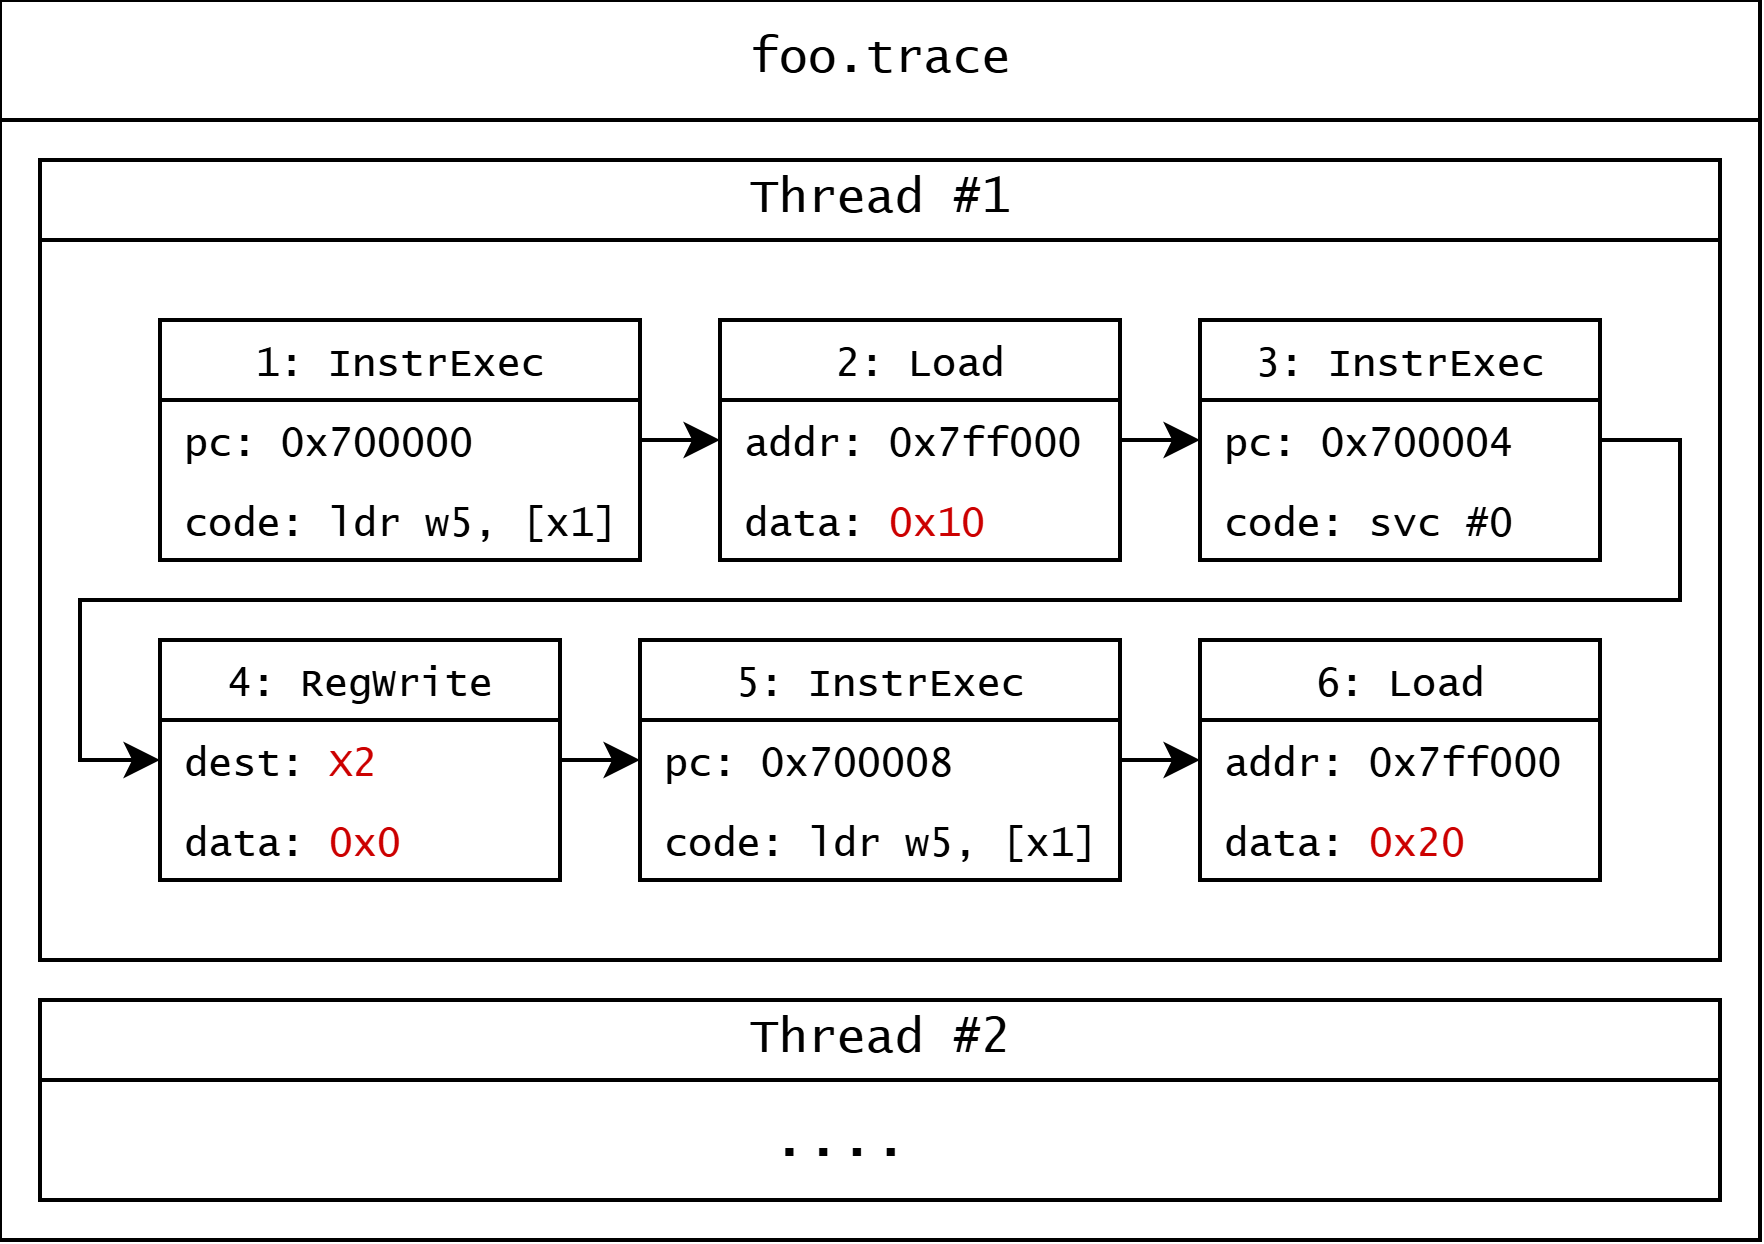

The diagram above was exported from draw.io. Its source (the exported page's mxGraphModel, read from the mxfile embedded in the PNG):
<mxGraphModel dx="815" dy="481" grid="1" gridSize="10" guides="1" tooltips="1" connect="1" arrows="1" fold="1" page="1" pageScale="1" pageWidth="850" pageHeight="1100" math="0" shadow="0">
  <root>
    <mxCell id="0" />
    <mxCell id="1" parent="0" />
    <mxCell id="1iKqZVSZvFbOeSIwNAOQ-40" value="&lt;span style=&quot;font-weight: normal;&quot;&gt;&lt;font&gt;foo.trace&lt;/font&gt;&lt;/span&gt;" style="swimlane;whiteSpace=wrap;html=1;fontFamily=Lucida Console;startSize=30;" vertex="1" parent="1">
      <mxGeometry x="300" y="20" width="440" height="310" as="geometry" />
    </mxCell>
    <mxCell id="1iKqZVSZvFbOeSIwNAOQ-39" value="" style="group;fontFamily=Lucida Console;" vertex="1" connectable="0" parent="1iKqZVSZvFbOeSIwNAOQ-40">
      <mxGeometry x="10" y="60" width="420" height="180" as="geometry" />
    </mxCell>
    <mxCell id="1iKqZVSZvFbOeSIwNAOQ-36" value="" style="endArrow=classic;startArrow=none;html=1;rounded=0;startFill=0;exitX=1;exitY=0.5;exitDx=0;exitDy=0;entryX=0;entryY=0.5;entryDx=0;entryDy=0;fontFamily=Lucida Console;" edge="1" parent="1iKqZVSZvFbOeSIwNAOQ-39" target="1iKqZVSZvFbOeSIwNAOQ-19">
      <mxGeometry width="50" height="50" relative="1" as="geometry">
        <mxPoint x="380" y="30" as="sourcePoint" />
        <mxPoint x="340" y="190" as="targetPoint" />
        <Array as="points">
          <mxPoint x="400" y="30" />
          <mxPoint x="400" y="70" />
          <mxPoint y="70" />
          <mxPoint y="110" />
        </Array>
      </mxGeometry>
    </mxCell>
    <mxCell id="1iKqZVSZvFbOeSIwNAOQ-41" value="&lt;span style=&quot;font-weight: 400;&quot;&gt;Thread #1&lt;/span&gt;" style="swimlane;whiteSpace=wrap;html=1;fontFamily=Lucida Console;startSize=20;" vertex="1" parent="1iKqZVSZvFbOeSIwNAOQ-39">
      <mxGeometry y="-20" width="420" height="200" as="geometry" />
    </mxCell>
    <mxCell id="1iKqZVSZvFbOeSIwNAOQ-42" value="" style="group;fontFamily=Lucida Console;" vertex="1" connectable="0" parent="1iKqZVSZvFbOeSIwNAOQ-41">
      <mxGeometry x="10" y="50" width="400" height="140" as="geometry" />
    </mxCell>
    <mxCell id="1iKqZVSZvFbOeSIwNAOQ-43" value="&lt;span style=&quot;text-align: left;&quot;&gt;1: InstrExec&lt;/span&gt;" style="swimlane;fontStyle=0;childLayout=stackLayout;horizontal=1;startSize=20;horizontalStack=0;resizeParent=1;resizeParentMax=0;resizeLast=0;collapsible=1;marginBottom=0;whiteSpace=wrap;html=1;fontFamily=Lucida Console;fontSize=10;" vertex="1" parent="1iKqZVSZvFbOeSIwNAOQ-42">
      <mxGeometry x="20" y="-10" width="120" height="60" as="geometry" />
    </mxCell>
    <mxCell id="1iKqZVSZvFbOeSIwNAOQ-44" value="&lt;font&gt;pc: 0x700000&lt;/font&gt;" style="text;strokeColor=none;fillColor=none;align=left;verticalAlign=middle;spacingLeft=4;spacingRight=4;overflow=hidden;points=[[0,0.5],[1,0.5]];portConstraint=eastwest;rotatable=0;whiteSpace=wrap;html=1;fontFamily=Lucida Console;fontSize=10;" vertex="1" parent="1iKqZVSZvFbOeSIwNAOQ-43">
      <mxGeometry y="20" width="120" height="20" as="geometry" />
    </mxCell>
    <mxCell id="1iKqZVSZvFbOeSIwNAOQ-45" value="&lt;font&gt;code: ldr w5, [x1]&lt;/font&gt;" style="text;strokeColor=none;fillColor=none;align=left;verticalAlign=middle;spacingLeft=4;spacingRight=4;overflow=hidden;points=[[0,0.5],[1,0.5]];portConstraint=eastwest;rotatable=0;whiteSpace=wrap;html=1;fontFamily=Lucida Console;fontSize=10;" vertex="1" parent="1iKqZVSZvFbOeSIwNAOQ-43">
      <mxGeometry y="40" width="120" height="20" as="geometry" />
    </mxCell>
    <mxCell id="1iKqZVSZvFbOeSIwNAOQ-46" value="&lt;span style=&quot;text-align: left;&quot;&gt;2: Load&lt;/span&gt;" style="swimlane;fontStyle=0;childLayout=stackLayout;horizontal=1;startSize=20;horizontalStack=0;resizeParent=1;resizeParentMax=0;resizeLast=0;collapsible=1;marginBottom=0;whiteSpace=wrap;html=1;fontFamily=Lucida Console;fontSize=10;" vertex="1" parent="1iKqZVSZvFbOeSIwNAOQ-42">
      <mxGeometry x="160" y="-10" width="100" height="60" as="geometry" />
    </mxCell>
    <mxCell id="1iKqZVSZvFbOeSIwNAOQ-47" value="addr: 0x7ff000" style="text;strokeColor=none;fillColor=none;align=left;verticalAlign=middle;spacingLeft=4;spacingRight=4;overflow=hidden;points=[[0,0.5],[1,0.5]];portConstraint=eastwest;rotatable=0;whiteSpace=wrap;html=1;fontFamily=Lucida Console;fontSize=10;" vertex="1" parent="1iKqZVSZvFbOeSIwNAOQ-46">
      <mxGeometry y="20" width="100" height="20" as="geometry" />
    </mxCell>
    <mxCell id="1iKqZVSZvFbOeSIwNAOQ-48" value="data: &lt;font style=&quot;color: rgb(204, 0, 0);&quot;&gt;0x10&lt;/font&gt;" style="text;strokeColor=none;fillColor=none;align=left;verticalAlign=middle;spacingLeft=4;spacingRight=4;overflow=hidden;points=[[0,0.5],[1,0.5]];portConstraint=eastwest;rotatable=0;whiteSpace=wrap;html=1;fontFamily=Lucida Console;fontSize=10;" vertex="1" parent="1iKqZVSZvFbOeSIwNAOQ-46">
      <mxGeometry y="40" width="100" height="20" as="geometry" />
    </mxCell>
    <mxCell id="1iKqZVSZvFbOeSIwNAOQ-49" value="&lt;span style=&quot;text-align: left;&quot;&gt;3: InstrExec&lt;/span&gt;" style="swimlane;fontStyle=0;childLayout=stackLayout;horizontal=1;startSize=20;horizontalStack=0;resizeParent=1;resizeParentMax=0;resizeLast=0;collapsible=1;marginBottom=0;whiteSpace=wrap;html=1;fontFamily=Lucida Console;fontSize=10;" vertex="1" parent="1iKqZVSZvFbOeSIwNAOQ-42">
      <mxGeometry x="280" y="-10" width="100" height="60" as="geometry" />
    </mxCell>
    <mxCell id="1iKqZVSZvFbOeSIwNAOQ-50" value="&lt;font&gt;pc: 0x700004&lt;/font&gt;" style="text;strokeColor=none;fillColor=none;align=left;verticalAlign=middle;spacingLeft=4;spacingRight=4;overflow=hidden;points=[[0,0.5],[1,0.5]];portConstraint=eastwest;rotatable=0;whiteSpace=wrap;html=1;fontFamily=Lucida Console;fontSize=10;" vertex="1" parent="1iKqZVSZvFbOeSIwNAOQ-49">
      <mxGeometry y="20" width="100" height="20" as="geometry" />
    </mxCell>
    <mxCell id="1iKqZVSZvFbOeSIwNAOQ-51" value="&lt;font&gt;code: svc #0&lt;/font&gt;" style="text;strokeColor=none;fillColor=none;align=left;verticalAlign=middle;spacingLeft=4;spacingRight=4;overflow=hidden;points=[[0,0.5],[1,0.5]];portConstraint=eastwest;rotatable=0;whiteSpace=wrap;html=1;fontFamily=Lucida Console;fontSize=10;" vertex="1" parent="1iKqZVSZvFbOeSIwNAOQ-49">
      <mxGeometry y="40" width="100" height="20" as="geometry" />
    </mxCell>
    <mxCell id="1iKqZVSZvFbOeSIwNAOQ-52" value="&lt;span style=&quot;text-align: left;&quot;&gt;4: RegWrite&lt;/span&gt;" style="swimlane;fontStyle=0;childLayout=stackLayout;horizontal=1;startSize=20;horizontalStack=0;resizeParent=1;resizeParentMax=0;resizeLast=0;collapsible=1;marginBottom=0;whiteSpace=wrap;html=1;fontFamily=Lucida Console;fontSize=10;" vertex="1" parent="1iKqZVSZvFbOeSIwNAOQ-42">
      <mxGeometry x="20" y="70" width="100" height="60" as="geometry" />
    </mxCell>
    <mxCell id="1iKqZVSZvFbOeSIwNAOQ-53" value="&lt;font&gt;dest: &lt;font style=&quot;color: rgb(204, 0, 0);&quot;&gt;X2&lt;/font&gt;&lt;/font&gt;" style="text;strokeColor=none;fillColor=none;align=left;verticalAlign=middle;spacingLeft=4;spacingRight=4;overflow=hidden;points=[[0,0.5],[1,0.5]];portConstraint=eastwest;rotatable=0;whiteSpace=wrap;html=1;fontFamily=Lucida Console;fontSize=10;" vertex="1" parent="1iKqZVSZvFbOeSIwNAOQ-52">
      <mxGeometry y="20" width="100" height="20" as="geometry" />
    </mxCell>
    <mxCell id="1iKqZVSZvFbOeSIwNAOQ-54" value="&lt;font&gt;data: &lt;font style=&quot;color: rgb(204, 0, 0);&quot;&gt;0x0&lt;/font&gt;&lt;/font&gt;" style="text;strokeColor=none;fillColor=none;align=left;verticalAlign=middle;spacingLeft=4;spacingRight=4;overflow=hidden;points=[[0,0.5],[1,0.5]];portConstraint=eastwest;rotatable=0;whiteSpace=wrap;html=1;fontFamily=Lucida Console;fontSize=10;" vertex="1" parent="1iKqZVSZvFbOeSIwNAOQ-52">
      <mxGeometry y="40" width="100" height="20" as="geometry" />
    </mxCell>
    <mxCell id="1iKqZVSZvFbOeSIwNAOQ-55" value="&lt;span style=&quot;text-align: left;&quot;&gt;5: InstrExec&lt;/span&gt;" style="swimlane;fontStyle=0;childLayout=stackLayout;horizontal=1;startSize=20;horizontalStack=0;resizeParent=1;resizeParentMax=0;resizeLast=0;collapsible=1;marginBottom=0;whiteSpace=wrap;html=1;fontFamily=Lucida Console;fontSize=10;" vertex="1" parent="1iKqZVSZvFbOeSIwNAOQ-42">
      <mxGeometry x="140" y="70" width="120" height="60" as="geometry" />
    </mxCell>
    <mxCell id="1iKqZVSZvFbOeSIwNAOQ-56" value="&lt;font&gt;pc: 0x700008&lt;/font&gt;" style="text;strokeColor=none;fillColor=none;align=left;verticalAlign=middle;spacingLeft=4;spacingRight=4;overflow=hidden;points=[[0,0.5],[1,0.5]];portConstraint=eastwest;rotatable=0;whiteSpace=wrap;html=1;fontFamily=Lucida Console;fontSize=10;" vertex="1" parent="1iKqZVSZvFbOeSIwNAOQ-55">
      <mxGeometry y="20" width="120" height="20" as="geometry" />
    </mxCell>
    <mxCell id="1iKqZVSZvFbOeSIwNAOQ-57" value="&lt;font&gt;code: ldr w5, [x1]&lt;/font&gt;" style="text;strokeColor=none;fillColor=none;align=left;verticalAlign=middle;spacingLeft=4;spacingRight=4;overflow=hidden;points=[[0,0.5],[1,0.5]];portConstraint=eastwest;rotatable=0;whiteSpace=wrap;html=1;fontFamily=Lucida Console;fontSize=10;" vertex="1" parent="1iKqZVSZvFbOeSIwNAOQ-55">
      <mxGeometry y="40" width="120" height="20" as="geometry" />
    </mxCell>
    <mxCell id="1iKqZVSZvFbOeSIwNAOQ-58" value="&lt;span style=&quot;text-align: left;&quot;&gt;6: Load&lt;/span&gt;" style="swimlane;fontStyle=0;childLayout=stackLayout;horizontal=1;startSize=20;horizontalStack=0;resizeParent=1;resizeParentMax=0;resizeLast=0;collapsible=1;marginBottom=0;whiteSpace=wrap;html=1;fontFamily=Lucida Console;fontSize=10;" vertex="1" parent="1iKqZVSZvFbOeSIwNAOQ-42">
      <mxGeometry x="280" y="70" width="100" height="60" as="geometry">
        <mxRectangle x="610" y="100" width="80" height="30" as="alternateBounds" />
      </mxGeometry>
    </mxCell>
    <mxCell id="1iKqZVSZvFbOeSIwNAOQ-59" value="addr: 0x7ff000" style="text;strokeColor=none;fillColor=none;align=left;verticalAlign=middle;spacingLeft=4;spacingRight=4;overflow=hidden;points=[[0,0.5],[1,0.5]];portConstraint=eastwest;rotatable=0;whiteSpace=wrap;html=1;fontFamily=Lucida Console;fontSize=10;" vertex="1" parent="1iKqZVSZvFbOeSIwNAOQ-58">
      <mxGeometry y="20" width="100" height="20" as="geometry" />
    </mxCell>
    <mxCell id="1iKqZVSZvFbOeSIwNAOQ-60" value="data: &lt;font style=&quot;color: rgb(204, 0, 0);&quot;&gt;0x20&lt;/font&gt;" style="text;strokeColor=none;fillColor=none;align=left;verticalAlign=middle;spacingLeft=4;spacingRight=4;overflow=hidden;points=[[0,0.5],[1,0.5]];portConstraint=eastwest;rotatable=0;whiteSpace=wrap;html=1;fontFamily=Lucida Console;fontSize=10;" vertex="1" parent="1iKqZVSZvFbOeSIwNAOQ-58">
      <mxGeometry y="40" width="100" height="20" as="geometry" />
    </mxCell>
    <mxCell id="1iKqZVSZvFbOeSIwNAOQ-61" value="" style="endArrow=classic;startArrow=none;html=1;rounded=0;startFill=0;exitX=1;exitY=0.5;exitDx=0;exitDy=0;entryX=0;entryY=0.5;entryDx=0;entryDy=0;fontFamily=Lucida Console;" edge="1" parent="1iKqZVSZvFbOeSIwNAOQ-42" source="1iKqZVSZvFbOeSIwNAOQ-44" target="1iKqZVSZvFbOeSIwNAOQ-47">
      <mxGeometry width="50" height="50" relative="1" as="geometry">
        <mxPoint x="120" y="220" as="sourcePoint" />
        <mxPoint x="170" y="170" as="targetPoint" />
      </mxGeometry>
    </mxCell>
    <mxCell id="1iKqZVSZvFbOeSIwNAOQ-62" value="" style="endArrow=classic;startArrow=none;html=1;rounded=0;startFill=0;exitX=1;exitY=0.5;exitDx=0;exitDy=0;fontFamily=Lucida Console;" edge="1" parent="1iKqZVSZvFbOeSIwNAOQ-42" source="1iKqZVSZvFbOeSIwNAOQ-47" target="1iKqZVSZvFbOeSIwNAOQ-50">
      <mxGeometry width="50" height="50" relative="1" as="geometry">
        <mxPoint x="210" y="200" as="sourcePoint" />
        <mxPoint x="230" y="200" as="targetPoint" />
      </mxGeometry>
    </mxCell>
    <mxCell id="1iKqZVSZvFbOeSIwNAOQ-63" value="" style="endArrow=classic;startArrow=none;html=1;rounded=0;startFill=0;exitX=1;exitY=0.5;exitDx=0;exitDy=0;entryX=0;entryY=0.5;entryDx=0;entryDy=0;fontFamily=Lucida Console;" edge="1" parent="1iKqZVSZvFbOeSIwNAOQ-42" source="1iKqZVSZvFbOeSIwNAOQ-50" target="1iKqZVSZvFbOeSIwNAOQ-53">
      <mxGeometry width="50" height="50" relative="1" as="geometry">
        <mxPoint x="320" y="180" as="sourcePoint" />
        <mxPoint x="340" y="180" as="targetPoint" />
        <Array as="points">
          <mxPoint x="400" y="20" />
          <mxPoint x="400" y="60" />
          <mxPoint y="60" />
          <mxPoint y="100" />
        </Array>
      </mxGeometry>
    </mxCell>
    <mxCell id="1iKqZVSZvFbOeSIwNAOQ-64" value="" style="endArrow=classic;startArrow=none;html=1;rounded=0;startFill=0;exitX=1;exitY=0.5;exitDx=0;exitDy=0;entryX=0;entryY=0.5;entryDx=0;entryDy=0;fontFamily=Lucida Console;" edge="1" parent="1iKqZVSZvFbOeSIwNAOQ-42" source="1iKqZVSZvFbOeSIwNAOQ-53" target="1iKqZVSZvFbOeSIwNAOQ-56">
      <mxGeometry width="50" height="50" relative="1" as="geometry">
        <mxPoint x="150" y="150" as="sourcePoint" />
        <mxPoint x="170" y="150" as="targetPoint" />
      </mxGeometry>
    </mxCell>
    <mxCell id="1iKqZVSZvFbOeSIwNAOQ-65" value="" style="endArrow=classic;startArrow=none;html=1;rounded=0;startFill=0;exitX=1;exitY=0.5;exitDx=0;exitDy=0;entryX=0;entryY=0.5;entryDx=0;entryDy=0;fontFamily=Lucida Console;" edge="1" parent="1iKqZVSZvFbOeSIwNAOQ-42" source="1iKqZVSZvFbOeSIwNAOQ-56" target="1iKqZVSZvFbOeSIwNAOQ-59">
      <mxGeometry width="50" height="50" relative="1" as="geometry">
        <mxPoint x="200" y="190" as="sourcePoint" />
        <mxPoint x="220" y="190" as="targetPoint" />
      </mxGeometry>
    </mxCell>
    <mxCell id="1iKqZVSZvFbOeSIwNAOQ-66" value="&lt;span style=&quot;font-weight: 400;&quot;&gt;Thread #2&lt;/span&gt;" style="swimlane;whiteSpace=wrap;html=1;fontFamily=Lucida Console;startSize=20;" vertex="1" parent="1iKqZVSZvFbOeSIwNAOQ-40">
      <mxGeometry x="10" y="250" width="420" height="50" as="geometry" />
    </mxCell>
    <mxCell id="1iKqZVSZvFbOeSIwNAOQ-91" value="&lt;font style=&quot;font-size: 14px;&quot;&gt;....&lt;/font&gt;" style="text;html=1;whiteSpace=wrap;strokeColor=none;fillColor=none;align=center;verticalAlign=middle;rounded=0;fontFamily=Lucida Console;" vertex="1" parent="1iKqZVSZvFbOeSIwNAOQ-66">
      <mxGeometry x="170" y="20" width="60" height="30" as="geometry" />
    </mxCell>
  </root>
</mxGraphModel>